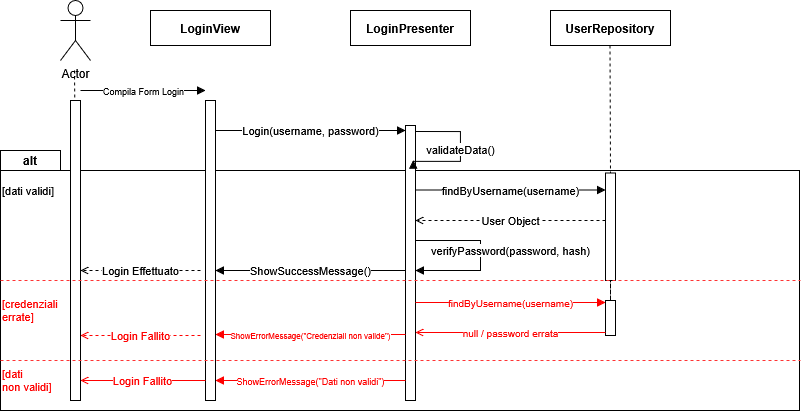

The diagram above was exported from draw.io. Its source (the exported page's mxGraphModel, read from the mxfile embedded in the PNG):
<mxGraphModel dx="1030" dy="563" grid="1" gridSize="10" guides="1" tooltips="1" connect="1" arrows="1" fold="1" page="1" pageScale="1" pageWidth="850" pageHeight="1100" background="light-dark(#ffffff, #121212)" math="0" shadow="0">
  <root>
    <mxCell id="0" />
    <mxCell id="1" parent="0" />
    <mxCell id="gPlD0vpBvSaAIrtKo5eB-2" parent="1" style="shape=folder;fontStyle=1;spacingTop=10;tabWidth=60;tabHeight=20;tabPosition=left;html=1;whiteSpace=wrap;fillColor=none;" value="" vertex="1">
      <mxGeometry height="260" width="798.98" x="10" y="160" as="geometry" />
    </mxCell>
    <mxCell id="viewLL" parent="1" style="shape=umlLifeline;perimeter=lifelinePerimeter;whiteSpace=wrap;html=1;container=1;collapsible=0;recursiveResize=0;outlineConnect=0;fillColor=#ffffff;strokeColor=#000000;fontStyle=1;" value="LoginView" vertex="1">
      <mxGeometry height="35" width="120" x="160" y="20" as="geometry" />
    </mxCell>
    <mxCell id="presLL" parent="1" style="shape=umlLifeline;perimeter=lifelinePerimeter;whiteSpace=wrap;html=1;container=1;collapsible=0;recursiveResize=0;outlineConnect=0;fillColor=#ffffff;strokeColor=#000000;fontStyle=1;size=60;" value="LoginPresenter" vertex="1">
      <mxGeometry height="35" width="120" x="360" y="20" as="geometry" />
    </mxCell>
    <mxCell id="gPlD0vpBvSaAIrtKo5eB-13" edge="1" parent="1" source="repoLL" style="edgeStyle=orthogonalEdgeStyle;rounded=0;orthogonalLoop=1;jettySize=auto;html=1;entryX=0.5;entryY=0;entryDx=0;entryDy=0;endArrow=none;endFill=0;dashed=1;" target="actBarRepo1">
      <mxGeometry relative="1" as="geometry" />
    </mxCell>
    <mxCell id="repoLL" parent="1" style="shape=umlLifeline;perimeter=lifelinePerimeter;whiteSpace=wrap;html=1;container=1;collapsible=0;recursiveResize=0;outlineConnect=0;fillColor=#ffffff;strokeColor=#000000;fontStyle=1;" value="UserRepository" vertex="1">
      <mxGeometry height="35" width="120" x="560" y="20" as="geometry" />
    </mxCell>
    <mxCell id="actorLine" edge="1" parent="1" style="endArrow=none;dashed=1;html=1;strokeColor=#000000;entryX=0.44;entryY=0.036;entryDx=0;entryDy=0;entryPerimeter=0;" target="actBarActor">
      <mxGeometry relative="1" as="geometry">
        <mxPoint x="84" y="80" as="sourcePoint" />
        <mxPoint x="84" y="620" as="targetPoint" />
      </mxGeometry>
    </mxCell>
    <mxCell id="actBarActor" parent="1" style="html=1;whiteSpace=wrap;fillColor=#ffffff;strokeColor=#000000;" value="" vertex="1">
      <mxGeometry height="300" width="10" x="80" y="110" as="geometry" />
    </mxCell>
    <mxCell id="actBarView" parent="1" style="html=1;whiteSpace=wrap;fillColor=#ffffff;strokeColor=#000000;" value="" vertex="1">
      <mxGeometry height="300" width="10" x="215" y="110" as="geometry" />
    </mxCell>
    <mxCell id="actBarPres" parent="1" style="html=1;whiteSpace=wrap;fillColor=#ffffff;strokeColor=#000000;" value="" vertex="1">
      <mxGeometry height="275" width="10" x="415" y="135" as="geometry" />
    </mxCell>
    <mxCell id="gPlD0vpBvSaAIrtKo5eB-14" edge="1" parent="1" source="actBarRepo2" style="edgeStyle=orthogonalEdgeStyle;rounded=0;orthogonalLoop=1;jettySize=auto;html=1;endArrow=none;endFill=0;dashed=1;" target="actBarRepo1">
      <mxGeometry relative="1" as="geometry" />
    </mxCell>
    <mxCell id="actBarRepo2" parent="1" style="html=1;whiteSpace=wrap;fillColor=#ffffff;strokeColor=#000000;" value="" vertex="1">
      <mxGeometry height="35" width="10" x="615" y="310" as="geometry" />
    </mxCell>
    <mxCell id="m1" edge="1" parent="1" style="html=1;endArrow=block;endFill=1;fontSize=11;labelBackgroundColor=#ffffff;" value="&lt;font style=&quot;font-size: 9px;&quot;&gt;Compila Form Login&lt;/font&gt;">
      <mxGeometry relative="1" as="geometry">
        <mxPoint x="90" y="100" as="sourcePoint" />
        <mxPoint x="215" y="100" as="targetPoint" />
      </mxGeometry>
    </mxCell>
    <mxCell id="m2" edge="1" parent="1" style="html=1;endArrow=block;endFill=1;fontSize=11;labelBackgroundColor=#ffffff;" value="Login(username, password)">
      <mxGeometry relative="1" as="geometry">
        <mxPoint x="225" y="140" as="sourcePoint" />
        <mxPoint x="415" y="140" as="targetPoint" />
      </mxGeometry>
    </mxCell>
    <mxCell id="self1" edge="1" parent="1" source="actBarPres" style="html=1;endArrow=block;endFill=1;fontSize=11;labelBackgroundColor=#ffffff;rounded=0;exitX=0.989;exitY=0.022;exitDx=0;exitDy=0;exitPerimeter=0;entryX=0.78;entryY=0.126;entryDx=0;entryDy=0;entryPerimeter=0;edgeStyle=orthogonalEdgeStyle;innerLoopWaypoints=1;" target="actBarPres" value="validateData()">
      <mxGeometry relative="1" x="0.0188" as="geometry">
        <mxPoint as="offset" />
        <Array as="points">
          <mxPoint x="470" y="141.3" />
          <mxPoint x="470" y="170.9" />
        </Array>
        <mxPoint x="425" y="160" as="sourcePoint" />
        <mxPoint x="425" y="190" as="targetPoint" />
      </mxGeometry>
    </mxCell>
    <mxCell id="label1" parent="1" style="html=1;fillColor=none;strokeColor=none;fontSize=11;align=left;" value="[dati validi]" vertex="1">
      <mxGeometry height="20" width="60" x="10" y="190" as="geometry" />
    </mxCell>
    <mxCell id="m3" edge="1" parent="1" style="html=1;endArrow=block;endFill=1;fontSize=11;labelBackgroundColor=#ffffff;" value="findByUsername(username)">
      <mxGeometry relative="1" as="geometry">
        <mxPoint x="425" y="199.5" as="sourcePoint" />
        <mxPoint x="615" y="199.5" as="targetPoint" />
      </mxGeometry>
    </mxCell>
    <mxCell id="m4" edge="1" parent="1" style="html=1;endArrow=open;endFill=0;dashed=1;fontSize=11;labelBackgroundColor=#ffffff;" value="User Object">
      <mxGeometry relative="1" as="geometry">
        <mxPoint x="615" y="230" as="sourcePoint" />
        <mxPoint x="425" y="230" as="targetPoint" />
      </mxGeometry>
    </mxCell>
    <mxCell id="m5" edge="1" parent="1" style="html=1;endArrow=block;endFill=1;fontSize=11;labelBackgroundColor=#ffffff;" value="ShowSuccessMessage()">
      <mxGeometry relative="1" as="geometry">
        <mxPoint x="415" y="280" as="sourcePoint" />
        <mxPoint x="225" y="280" as="targetPoint" />
      </mxGeometry>
    </mxCell>
    <mxCell id="m6" edge="1" parent="1" style="html=1;endArrow=open;endFill=0;dashed=1;fontSize=11;labelBackgroundColor=#ffffff;" value="Login Effettuato">
      <mxGeometry relative="1" as="geometry">
        <mxPoint x="210" y="280" as="sourcePoint" />
        <mxPoint x="90" y="280" as="targetPoint" />
      </mxGeometry>
    </mxCell>
    <mxCell id="label2" parent="1" style="html=1;fillColor=none;strokeColor=none;fontSize=11;align=left;fontColor=#FF0000;" value="&lt;div&gt;[credenziali&amp;nbsp;&lt;/div&gt;&lt;div&gt;errate]&lt;/div&gt;" vertex="1">
      <mxGeometry height="20" width="60" x="10" y="310" as="geometry" />
    </mxCell>
    <mxCell id="m7" edge="1" parent="1" style="html=1;endArrow=block;endFill=1;fontSize=11;strokeColor=#FF0000;fontColor=#FF0000;labelBackgroundColor=#ffffff;" value="&lt;font style=&quot;font-size: 10px;&quot;&gt;findByUsername(username)&lt;/font&gt;">
      <mxGeometry relative="1" as="geometry">
        <mxPoint x="425" y="312" as="sourcePoint" />
        <mxPoint x="615" y="312" as="targetPoint" />
      </mxGeometry>
    </mxCell>
    <mxCell id="m8" edge="1" parent="1" style="html=1;endArrow=open;endFill=0;fontSize=11;strokeColor=#FF0000;fontColor=#FF0000;labelBackgroundColor=#ffffff;" value="&lt;font style=&quot;font-size: 10px;&quot;&gt;null / password errata&lt;/font&gt;">
      <mxGeometry relative="1" as="geometry">
        <mxPoint x="615" y="342" as="sourcePoint" />
        <mxPoint x="425" y="342" as="targetPoint" />
      </mxGeometry>
    </mxCell>
    <mxCell id="m9" edge="1" parent="1" style="html=1;endArrow=block;endFill=1;fontSize=11;strokeColor=#FF0000;fontColor=#FF0000;labelBackgroundColor=#ffffff;" value="&lt;font style=&quot;font-size: 8px;&quot;&gt;ShowErrorMessage(&quot;Credenziali non valide&quot;)&lt;/font&gt;">
      <mxGeometry relative="1" as="geometry">
        <mxPoint x="415" y="344" as="sourcePoint" />
        <mxPoint x="225" y="344" as="targetPoint" />
      </mxGeometry>
    </mxCell>
    <mxCell id="m10" edge="1" parent="1" style="html=1;endArrow=open;endFill=0;dashed=1;fontSize=11;strokeColor=#FF0000;fontColor=#FF0000;labelBackgroundColor=#ffffff;" value="Login Fallito">
      <mxGeometry relative="1" as="geometry">
        <mxPoint x="210" y="345" as="sourcePoint" />
        <mxPoint x="90" y="345" as="targetPoint" />
      </mxGeometry>
    </mxCell>
    <mxCell id="label3" parent="1" style="html=1;fillColor=none;strokeColor=none;fontSize=11;align=left;fontColor=#FF0000;" value="&lt;div&gt;[dati&amp;nbsp;&lt;/div&gt;&lt;div&gt;non validi]&lt;/div&gt;" vertex="1">
      <mxGeometry height="20" width="170" x="10" y="380" as="geometry" />
    </mxCell>
    <mxCell id="m11" edge="1" parent="1" style="html=1;endArrow=block;endFill=1;fontSize=11;strokeColor=#FF0000;fontColor=#FF0000;labelBackgroundColor=#ffffff;" value="&lt;font style=&quot;font-size: 9px;&quot;&gt;ShowErrorMessage(&quot;Dati non validi&quot;)&lt;/font&gt;">
      <mxGeometry relative="1" as="geometry">
        <mxPoint x="415" y="390" as="sourcePoint" />
        <mxPoint x="225" y="390" as="targetPoint" />
      </mxGeometry>
    </mxCell>
    <mxCell id="m12" edge="1" parent="1" style="html=1;endArrow=open;endFill=0;fontSize=11;strokeColor=#FF0000;fontColor=#FF0000;labelBackgroundColor=#ffffff;" value="Login Fallito">
      <mxGeometry relative="1" x="0.008" as="geometry">
        <mxPoint as="offset" />
        <mxPoint x="215" y="390" as="sourcePoint" />
        <mxPoint x="90" y="390" as="targetPoint" />
      </mxGeometry>
    </mxCell>
    <mxCell id="gPlD0vpBvSaAIrtKo5eB-1" parent="1" style="shape=umlActor;verticalLabelPosition=bottom;verticalAlign=top;html=1;" value="Actor" vertex="1">
      <mxGeometry height="60" width="30" x="70" y="10" as="geometry" />
    </mxCell>
    <mxCell id="gPlD0vpBvSaAIrtKo5eB-6" parent="1" style="text;html=1;whiteSpace=wrap;strokeColor=none;fillColor=none;align=center;verticalAlign=middle;rounded=0;" value="&lt;b&gt;alt&lt;/b&gt;" vertex="1">
      <mxGeometry height="20" width="60" x="10" y="160" as="geometry" />
    </mxCell>
    <mxCell id="actBarRepo1" parent="1" style="html=1;whiteSpace=wrap;fillColor=#ffffff;strokeColor=#000000;" value="" vertex="1">
      <mxGeometry height="107.5" width="10" x="615" y="182.5" as="geometry" />
    </mxCell>
    <mxCell id="self2" edge="1" parent="1" style="html=1;endArrow=block;endFill=1;fontSize=11;labelBackgroundColor=#ffffff;rounded=0;" value="verifyPassword(password, hash)">
      <mxGeometry relative="1" x="-0.0625" y="30" as="geometry">
        <mxPoint as="offset" />
        <Array as="points">
          <mxPoint x="490" y="250" />
          <mxPoint x="490" y="280" />
        </Array>
        <mxPoint x="425" y="250" as="sourcePoint" />
        <mxPoint x="425" y="280" as="targetPoint" />
      </mxGeometry>
    </mxCell>
    <mxCell id="gPlD0vpBvSaAIrtKo5eB-16" edge="1" parent="1" style="edgeStyle=orthogonalEdgeStyle;rounded=0;orthogonalLoop=1;jettySize=auto;html=1;strokeColor=#FF3333;endArrow=none;endFill=0;dashed=1;">
      <mxGeometry relative="1" as="geometry">
        <mxPoint x="10" y="290" as="sourcePoint" />
        <mxPoint x="810" y="290" as="targetPoint" />
      </mxGeometry>
    </mxCell>
    <mxCell id="gPlD0vpBvSaAIrtKo5eB-18" edge="1" parent="1" style="edgeStyle=orthogonalEdgeStyle;rounded=0;orthogonalLoop=1;jettySize=auto;html=1;strokeColor=#FF3333;endArrow=none;endFill=0;dashed=1;">
      <mxGeometry relative="1" as="geometry">
        <mxPoint x="10" y="370" as="sourcePoint" />
        <mxPoint x="810" y="370" as="targetPoint" />
      </mxGeometry>
    </mxCell>
  </root>
</mxGraphModel>